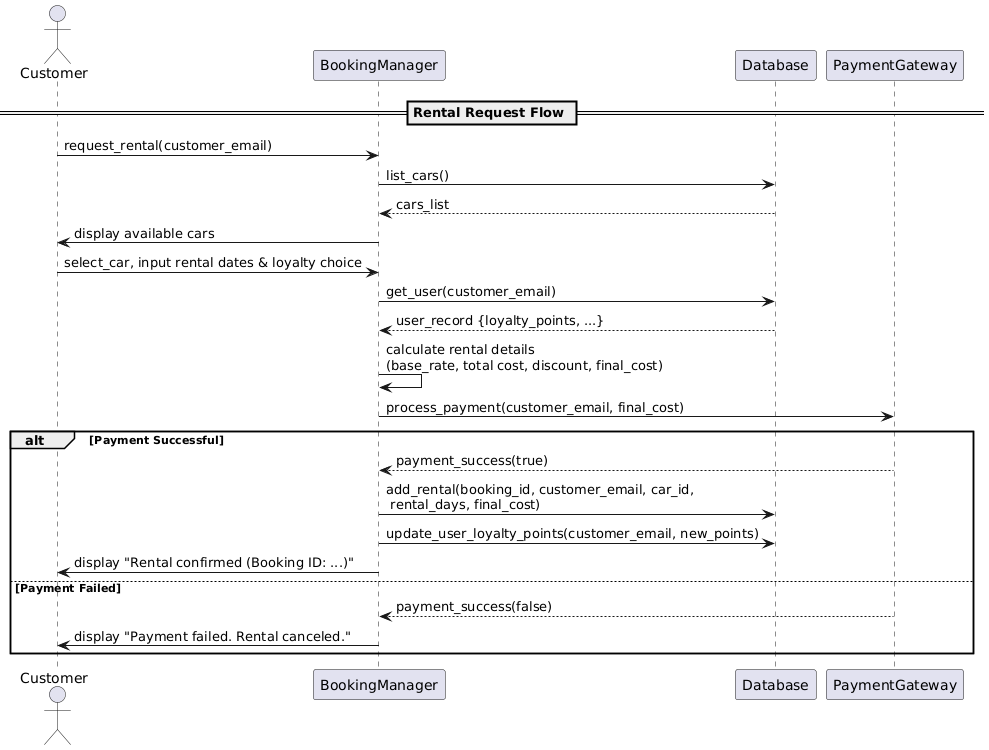

The diagram above was rendered by PlantUML. Its source (embedded in the PNG):
@startuml
actor Customer

participant "BookingManager" as BM
participant "Database" as DB
participant "PaymentGateway" as PG

== Rental Request Flow ==
Customer -> BM: request_rental(customer_email)
BM -> DB: list_cars()
DB --> BM: cars_list

BM -> Customer: display available cars
Customer -> BM: select_car, input rental dates & loyalty choice

BM -> DB: get_user(customer_email)
DB --> BM: user_record {loyalty_points, ...}

BM -> BM: calculate rental details\n(base_rate, total cost, discount, final_cost)

BM -> PG: process_payment(customer_email, final_cost)
alt Payment Successful
    PG --> BM: payment_success(true)
    BM -> DB: add_rental(booking_id, customer_email, car_id,\n rental_days, final_cost)
    BM -> DB: update_user_loyalty_points(customer_email, new_points)
    BM -> Customer: display "Rental confirmed (Booking ID: ...)"
else Payment Failed
    PG --> BM: payment_success(false)
    BM -> Customer: display "Payment failed. Rental canceled."
end
@enduml